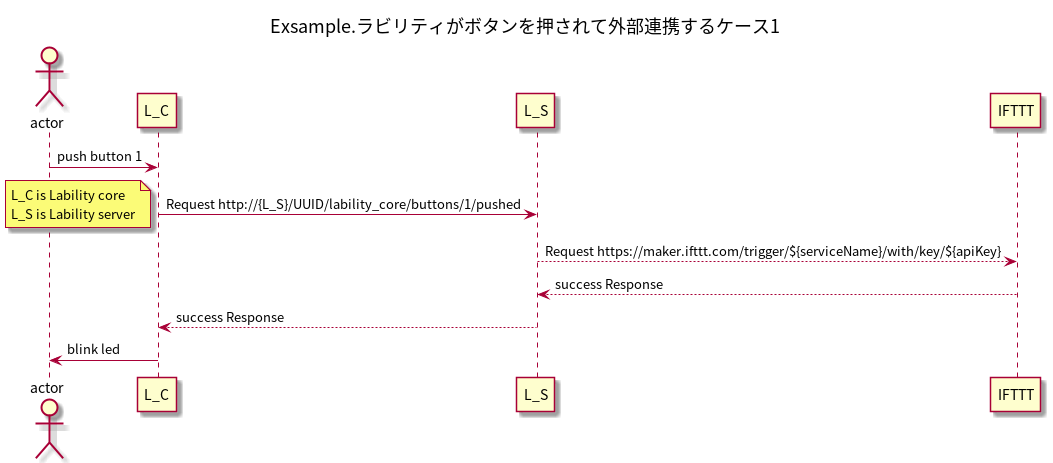

The diagram above was rendered by PlantUML. Its source (embedded in the PNG):
@startuml
title Exsample.ラビリティがボタンを押されて外部連携するケース1

actor       actor       as user
user -> L_C: push button 1
L_C -> L_S: Request http://{L_S}/UUID/lability_core/buttons/1/pushed
note left:L_C is Lability core \nL_S is Lability server
L_S --> IFTTT: Request https://maker.ifttt.com/trigger/${serviceName}/with/key/${apiKey}
IFTTT --> L_S: success Response
L_S --> L_C:  success Response
L_C -> user: blink led
@enduml